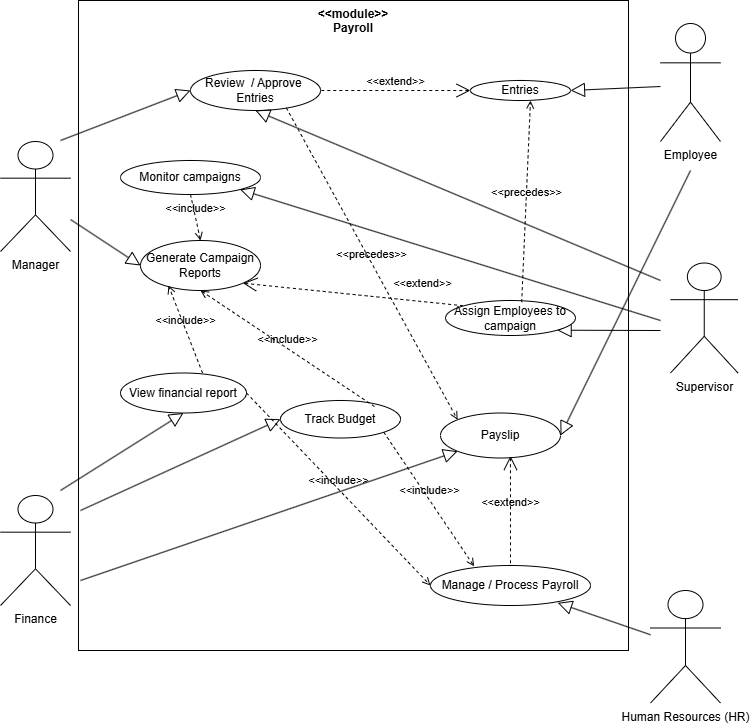

The diagram above was exported from draw.io. Its source (the exported page's mxGraphModel, read from the mxfile embedded in the PNG):
<mxGraphModel dx="1420" dy="786" grid="1" gridSize="10" guides="1" tooltips="1" connect="1" arrows="1" fold="1" page="1" pageScale="1" pageWidth="827" pageHeight="1169" math="0" shadow="0">
  <root>
    <mxCell id="0" />
    <mxCell id="1" parent="0" />
    <mxCell id="HaT2ncolv7MbNzk2p1KF-34" value="&amp;nbsp; &amp;nbsp; &amp;lt;&amp;lt;module&amp;gt;&amp;gt;&amp;nbsp; &amp;nbsp;&amp;nbsp;&lt;div&gt;&lt;span style=&quot;background-color: transparent; color: light-dark(rgb(0, 0, 0), rgb(255, 255, 255));&quot;&gt;Payroll&lt;/span&gt;&lt;/div&gt;" style="shape=rect;html=1;verticalAlign=top;fontStyle=1;whiteSpace=wrap;align=center;" vertex="1" parent="1">
      <mxGeometry x="138" y="90" width="550" height="650" as="geometry" />
    </mxCell>
    <mxCell id="HaT2ncolv7MbNzk2p1KF-35" value="Manager" style="shape=umlActor;html=1;verticalLabelPosition=bottom;verticalAlign=top;align=center;" vertex="1" parent="1">
      <mxGeometry x="60" y="231" width="70" height="110" as="geometry" />
    </mxCell>
    <mxCell id="HaT2ncolv7MbNzk2p1KF-36" value="Employee" style="shape=umlActor;html=1;verticalLabelPosition=bottom;verticalAlign=top;align=center;" vertex="1" parent="1">
      <mxGeometry x="720" y="113" width="60" height="118" as="geometry" />
    </mxCell>
    <mxCell id="HaT2ncolv7MbNzk2p1KF-37" value="Human Resources (HR)" style="shape=umlActor;html=1;verticalLabelPosition=bottom;verticalAlign=top;align=center;" vertex="1" parent="1">
      <mxGeometry x="710" y="680" width="70" height="112.5" as="geometry" />
    </mxCell>
    <mxCell id="HaT2ncolv7MbNzk2p1KF-39" value="Entries" style="ellipse;whiteSpace=wrap;html=1;" vertex="1" parent="1">
      <mxGeometry x="530" y="170" width="100" height="20" as="geometry" />
    </mxCell>
    <mxCell id="HaT2ncolv7MbNzk2p1KF-43" value="Review&amp;nbsp; / Approve&amp;nbsp;&lt;div&gt;Entries&lt;/div&gt;" style="ellipse;whiteSpace=wrap;html=1;" vertex="1" parent="1">
      <mxGeometry x="250" y="160" width="130" height="40" as="geometry" />
    </mxCell>
    <mxCell id="HaT2ncolv7MbNzk2p1KF-45" value="&amp;lt;&amp;lt;extend&amp;gt;&amp;gt;" style="edgeStyle=none;html=1;startArrow=open;endArrow=none;startSize=12;verticalAlign=bottom;dashed=1;labelBackgroundColor=none;rounded=0;entryX=1;entryY=0.5;entryDx=0;entryDy=0;exitX=0;exitY=0.5;exitDx=0;exitDy=0;" edge="1" parent="1" source="HaT2ncolv7MbNzk2p1KF-39" target="HaT2ncolv7MbNzk2p1KF-43">
      <mxGeometry width="160" relative="1" as="geometry">
        <mxPoint x="170" y="360" as="sourcePoint" />
        <mxPoint x="330" y="360" as="targetPoint" />
      </mxGeometry>
    </mxCell>
    <mxCell id="HaT2ncolv7MbNzk2p1KF-48" value="Manage / Process Payroll" style="ellipse;whiteSpace=wrap;html=1;" vertex="1" parent="1">
      <mxGeometry x="490" y="655" width="160" height="40" as="geometry" />
    </mxCell>
    <mxCell id="HaT2ncolv7MbNzk2p1KF-50" value="Supervisor" style="shape=umlActor;html=1;verticalLabelPosition=bottom;verticalAlign=top;align=center;" vertex="1" parent="1">
      <mxGeometry x="730" y="352.5" width="67.5" height="110" as="geometry" />
    </mxCell>
    <mxCell id="HaT2ncolv7MbNzk2p1KF-54" value="Generate Campaign Reports" style="ellipse;whiteSpace=wrap;html=1;" vertex="1" parent="1">
      <mxGeometry x="200" y="330" width="120" height="50" as="geometry" />
    </mxCell>
    <mxCell id="HaT2ncolv7MbNzk2p1KF-65" value="&amp;lt;&amp;lt;extend&amp;gt;&amp;gt;" style="edgeStyle=none;html=1;startArrow=open;endArrow=none;startSize=12;verticalAlign=bottom;dashed=1;labelBackgroundColor=none;rounded=0;entryX=0;entryY=0;entryDx=0;entryDy=0;exitX=1;exitY=1;exitDx=0;exitDy=0;" edge="1" parent="1" source="HaT2ncolv7MbNzk2p1KF-54" target="HaT2ncolv7MbNzk2p1KF-51">
      <mxGeometry x="0.6212" y="9" width="160" relative="1" as="geometry">
        <mxPoint x="380" y="298" as="sourcePoint" />
        <mxPoint x="540" y="298" as="targetPoint" />
        <mxPoint as="offset" />
      </mxGeometry>
    </mxCell>
    <mxCell id="HaT2ncolv7MbNzk2p1KF-67" value="Payslip" style="ellipse;whiteSpace=wrap;html=1;" vertex="1" parent="1">
      <mxGeometry x="500" y="502.5" width="120" height="45" as="geometry" />
    </mxCell>
    <mxCell id="HaT2ncolv7MbNzk2p1KF-69" value="Finance&lt;div&gt;&lt;br&gt;&lt;/div&gt;" style="shape=umlActor;html=1;verticalLabelPosition=bottom;verticalAlign=top;align=center;" vertex="1" parent="1">
      <mxGeometry x="60" y="585" width="70" height="110" as="geometry" />
    </mxCell>
    <mxCell id="HaT2ncolv7MbNzk2p1KF-70" value="Track Budget" style="ellipse;whiteSpace=wrap;html=1;" vertex="1" parent="1">
      <mxGeometry x="340" y="490" width="120" height="37.5" as="geometry" />
    </mxCell>
    <mxCell id="HaT2ncolv7MbNzk2p1KF-71" value="View financial report" style="ellipse;whiteSpace=wrap;html=1;" vertex="1" parent="1">
      <mxGeometry x="180" y="462.5" width="126" height="40" as="geometry" />
    </mxCell>
    <mxCell id="HaT2ncolv7MbNzk2p1KF-75" value="&amp;lt;&amp;lt;include&amp;gt;&amp;gt;" style="edgeStyle=none;html=1;endArrow=open;verticalAlign=bottom;dashed=1;labelBackgroundColor=none;rounded=0;exitX=1;exitY=1;exitDx=0;exitDy=0;entryX=0.273;entryY=0.022;entryDx=0;entryDy=0;entryPerimeter=0;" edge="1" parent="1" source="HaT2ncolv7MbNzk2p1KF-70" target="HaT2ncolv7MbNzk2p1KF-48">
      <mxGeometry width="160" relative="1" as="geometry">
        <mxPoint x="210" y="680" as="sourcePoint" />
        <mxPoint x="370" y="680" as="targetPoint" />
      </mxGeometry>
    </mxCell>
    <mxCell id="HaT2ncolv7MbNzk2p1KF-76" value="&amp;lt;&amp;lt;include&amp;gt;&amp;gt;" style="edgeStyle=none;html=1;endArrow=open;verticalAlign=bottom;dashed=1;labelBackgroundColor=none;rounded=0;exitX=0.651;exitY=0;exitDx=0;exitDy=0;exitPerimeter=0;entryX=0.233;entryY=0.9;entryDx=0;entryDy=0;entryPerimeter=0;" edge="1" parent="1" source="HaT2ncolv7MbNzk2p1KF-71" target="HaT2ncolv7MbNzk2p1KF-54">
      <mxGeometry width="160" relative="1" as="geometry">
        <mxPoint x="130" y="440" as="sourcePoint" />
        <mxPoint x="290" y="440" as="targetPoint" />
      </mxGeometry>
    </mxCell>
    <mxCell id="HaT2ncolv7MbNzk2p1KF-77" value="&amp;lt;&amp;lt;include&amp;gt;&amp;gt;" style="edgeStyle=none;html=1;endArrow=open;verticalAlign=bottom;dashed=1;labelBackgroundColor=none;rounded=0;exitX=0.783;exitY=0.16;exitDx=0;exitDy=0;exitPerimeter=0;entryX=0.5;entryY=1;entryDx=0;entryDy=0;" edge="1" parent="1" source="HaT2ncolv7MbNzk2p1KF-70" target="HaT2ncolv7MbNzk2p1KF-54">
      <mxGeometry width="160" relative="1" as="geometry">
        <mxPoint x="130" y="440" as="sourcePoint" />
        <mxPoint x="290" y="440" as="targetPoint" />
      </mxGeometry>
    </mxCell>
    <mxCell id="HaT2ncolv7MbNzk2p1KF-79" value="&amp;lt;&amp;lt;include&amp;gt;&amp;gt;" style="edgeStyle=none;html=1;endArrow=open;verticalAlign=bottom;dashed=1;labelBackgroundColor=none;rounded=0;exitX=1;exitY=0.5;exitDx=0;exitDy=0;entryX=0;entryY=0.5;entryDx=0;entryDy=0;" edge="1" parent="1" source="HaT2ncolv7MbNzk2p1KF-71" target="HaT2ncolv7MbNzk2p1KF-48">
      <mxGeometry width="160" relative="1" as="geometry">
        <mxPoint x="130" y="440" as="sourcePoint" />
        <mxPoint x="290" y="440" as="targetPoint" />
      </mxGeometry>
    </mxCell>
    <mxCell id="HaT2ncolv7MbNzk2p1KF-81" value="&amp;lt;&amp;lt;extend&amp;gt;&amp;gt;" style="edgeStyle=none;html=1;startArrow=open;endArrow=none;startSize=12;verticalAlign=bottom;dashed=1;labelBackgroundColor=none;rounded=0;exitX=0.583;exitY=0.956;exitDx=0;exitDy=0;exitPerimeter=0;entryX=0.5;entryY=0;entryDx=0;entryDy=0;" edge="1" parent="1" source="HaT2ncolv7MbNzk2p1KF-67" target="HaT2ncolv7MbNzk2p1KF-48">
      <mxGeometry width="160" relative="1" as="geometry">
        <mxPoint x="130" y="540" as="sourcePoint" />
        <mxPoint x="290" y="540" as="targetPoint" />
      </mxGeometry>
    </mxCell>
    <mxCell id="HaT2ncolv7MbNzk2p1KF-82" value="" style="edgeStyle=none;html=1;endArrow=block;endFill=0;endSize=12;verticalAlign=bottom;rounded=0;entryX=0.5;entryY=1;entryDx=0;entryDy=0;" edge="1" parent="1" target="HaT2ncolv7MbNzk2p1KF-43">
      <mxGeometry width="160" relative="1" as="geometry">
        <mxPoint x="720" y="370" as="sourcePoint" />
        <mxPoint x="370.4276007919662" y="210.00416751751672" as="targetPoint" />
      </mxGeometry>
    </mxCell>
    <mxCell id="HaT2ncolv7MbNzk2p1KF-83" value="" style="edgeStyle=none;html=1;endArrow=block;endFill=0;endSize=12;verticalAlign=bottom;rounded=0;entryX=0;entryY=0.5;entryDx=0;entryDy=0;" edge="1" parent="1" target="HaT2ncolv7MbNzk2p1KF-43">
      <mxGeometry width="160" relative="1" as="geometry">
        <mxPoint x="120" y="230" as="sourcePoint" />
        <mxPoint x="210" y="188" as="targetPoint" />
      </mxGeometry>
    </mxCell>
    <mxCell id="HaT2ncolv7MbNzk2p1KF-85" value="" style="edgeStyle=none;html=1;endArrow=block;endFill=0;endSize=12;verticalAlign=bottom;rounded=0;entryX=1;entryY=0.5;entryDx=0;entryDy=0;" edge="1" parent="1" target="HaT2ncolv7MbNzk2p1KF-39">
      <mxGeometry width="160" relative="1" as="geometry">
        <mxPoint x="720" y="176" as="sourcePoint" />
        <mxPoint x="570" y="176.02" as="targetPoint" />
      </mxGeometry>
    </mxCell>
    <mxCell id="HaT2ncolv7MbNzk2p1KF-87" value="" style="edgeStyle=none;html=1;endArrow=block;endFill=0;endSize=12;verticalAlign=bottom;rounded=0;entryX=0;entryY=1;entryDx=0;entryDy=0;" edge="1" parent="1" target="HaT2ncolv7MbNzk2p1KF-67">
      <mxGeometry width="160" relative="1" as="geometry">
        <mxPoint x="140" y="670" as="sourcePoint" />
        <mxPoint x="475" y="585" as="targetPoint" />
      </mxGeometry>
    </mxCell>
    <mxCell id="HaT2ncolv7MbNzk2p1KF-88" value="" style="edgeStyle=none;html=1;endArrow=block;endFill=0;endSize=12;verticalAlign=bottom;rounded=0;entryX=0.5;entryY=1;entryDx=0;entryDy=0;" edge="1" parent="1" target="HaT2ncolv7MbNzk2p1KF-71">
      <mxGeometry width="160" relative="1" as="geometry">
        <mxPoint x="120" y="580" as="sourcePoint" />
        <mxPoint x="190" y="530" as="targetPoint" />
      </mxGeometry>
    </mxCell>
    <mxCell id="HaT2ncolv7MbNzk2p1KF-89" value="" style="edgeStyle=none;html=1;endArrow=block;endFill=0;endSize=12;verticalAlign=bottom;rounded=0;entryX=0;entryY=0.5;entryDx=0;entryDy=0;" edge="1" parent="1" target="HaT2ncolv7MbNzk2p1KF-70">
      <mxGeometry width="160" relative="1" as="geometry">
        <mxPoint x="140" y="600" as="sourcePoint" />
        <mxPoint x="199.99999999999997" y="667.5" as="targetPoint" />
      </mxGeometry>
    </mxCell>
    <mxCell id="HaT2ncolv7MbNzk2p1KF-90" value="" style="edgeStyle=none;html=1;endArrow=block;endFill=0;endSize=12;verticalAlign=bottom;rounded=0;entryX=0.795;entryY=0.934;entryDx=0;entryDy=0;entryPerimeter=0;" edge="1" parent="1" source="HaT2ncolv7MbNzk2p1KF-37" target="HaT2ncolv7MbNzk2p1KF-48">
      <mxGeometry width="160" relative="1" as="geometry">
        <mxPoint x="608.02" y="768.4749999999999" as="sourcePoint" />
        <mxPoint x="544" y="720" as="targetPoint" />
      </mxGeometry>
    </mxCell>
    <mxCell id="HaT2ncolv7MbNzk2p1KF-93" value="" style="edgeStyle=none;html=1;endArrow=block;endFill=0;endSize=12;verticalAlign=bottom;rounded=0;entryX=1;entryY=1;entryDx=0;entryDy=0;" edge="1" parent="1" source="HaT2ncolv7MbNzk2p1KF-51">
      <mxGeometry width="160" relative="1" as="geometry">
        <mxPoint x="720" y="420" as="sourcePoint" />
        <mxPoint x="540.0020325403088" y="409.52269919207856" as="targetPoint" />
      </mxGeometry>
    </mxCell>
    <mxCell id="HaT2ncolv7MbNzk2p1KF-94" value="" style="edgeStyle=none;html=1;endArrow=block;endFill=0;endSize=12;verticalAlign=bottom;rounded=0;entryX=1;entryY=0.5;entryDx=0;entryDy=0;" edge="1" parent="1" target="HaT2ncolv7MbNzk2p1KF-67">
      <mxGeometry width="160" relative="1" as="geometry">
        <mxPoint x="750" y="260" as="sourcePoint" />
        <mxPoint x="290" y="450" as="targetPoint" />
        <Array as="points" />
      </mxGeometry>
    </mxCell>
    <mxCell id="HaT2ncolv7MbNzk2p1KF-98" value="Monitor campaigns" style="ellipse;whiteSpace=wrap;html=1;" vertex="1" parent="1">
      <mxGeometry x="180" y="250" width="140" height="34" as="geometry" />
    </mxCell>
    <mxCell id="HaT2ncolv7MbNzk2p1KF-99" value="" style="edgeStyle=none;html=1;endArrow=block;endFill=0;endSize=12;verticalAlign=bottom;rounded=0;entryX=0;entryY=0.5;entryDx=0;entryDy=0;" edge="1" parent="1" source="HaT2ncolv7MbNzk2p1KF-35" target="HaT2ncolv7MbNzk2p1KF-54">
      <mxGeometry width="160" relative="1" as="geometry">
        <mxPoint x="140" y="293.9954545454545" as="sourcePoint" />
        <mxPoint x="260" y="269.45" as="targetPoint" />
      </mxGeometry>
    </mxCell>
    <mxCell id="HaT2ncolv7MbNzk2p1KF-100" value="&amp;lt;&amp;lt;include&amp;gt;&amp;gt;" style="edgeStyle=none;html=1;endArrow=open;verticalAlign=bottom;dashed=1;labelBackgroundColor=none;rounded=0;exitX=0.5;exitY=1;exitDx=0;exitDy=0;entryX=0.5;entryY=0;entryDx=0;entryDy=0;" edge="1" parent="1" source="HaT2ncolv7MbNzk2p1KF-98" target="HaT2ncolv7MbNzk2p1KF-54">
      <mxGeometry width="160" relative="1" as="geometry">
        <mxPoint x="10" y="510" as="sourcePoint" />
        <mxPoint x="290" y="320" as="targetPoint" />
      </mxGeometry>
    </mxCell>
    <mxCell id="HaT2ncolv7MbNzk2p1KF-101" value="" style="edgeStyle=none;html=1;endArrow=block;endFill=0;endSize=12;verticalAlign=bottom;rounded=0;entryX=1;entryY=1;entryDx=0;entryDy=0;" edge="1" parent="1" target="HaT2ncolv7MbNzk2p1KF-98">
      <mxGeometry width="160" relative="1" as="geometry">
        <mxPoint x="720" y="410" as="sourcePoint" />
        <mxPoint x="370.03820784310733" y="284.88059169158487" as="targetPoint" />
      </mxGeometry>
    </mxCell>
    <mxCell id="HaT2ncolv7MbNzk2p1KF-105" value="" style="edgeStyle=none;html=1;endArrow=block;endFill=0;endSize=12;verticalAlign=bottom;rounded=0;entryX=1;entryY=1;entryDx=0;entryDy=0;" edge="1" parent="1" target="HaT2ncolv7MbNzk2p1KF-51">
      <mxGeometry width="160" relative="1" as="geometry">
        <mxPoint x="720" y="420" as="sourcePoint" />
        <mxPoint x="540.0020325403088" y="409.52269919207856" as="targetPoint" />
      </mxGeometry>
    </mxCell>
    <mxCell id="HaT2ncolv7MbNzk2p1KF-51" value="Assign Employees to campaign" style="ellipse;whiteSpace=wrap;html=1;" vertex="1" parent="1">
      <mxGeometry x="505" y="390" width="130" height="35" as="geometry" />
    </mxCell>
    <mxCell id="HaT2ncolv7MbNzk2p1KF-106" style="edgeStyle=orthogonalEdgeStyle;rounded=0;orthogonalLoop=1;jettySize=auto;html=1;exitX=0.5;exitY=1;exitDx=0;exitDy=0;" edge="1" parent="1" source="HaT2ncolv7MbNzk2p1KF-34" target="HaT2ncolv7MbNzk2p1KF-34">
      <mxGeometry relative="1" as="geometry" />
    </mxCell>
    <mxCell id="HaT2ncolv7MbNzk2p1KF-110" value="&amp;lt;&amp;lt;precedes&amp;gt;&amp;gt;" style="edgeStyle=none;html=1;endArrow=open;verticalAlign=bottom;dashed=1;labelBackgroundColor=none;rounded=0;exitX=0.737;exitY=0.933;exitDx=0;exitDy=0;exitPerimeter=0;entryX=0;entryY=0;entryDx=0;entryDy=0;" edge="1" parent="1" source="HaT2ncolv7MbNzk2p1KF-43" target="HaT2ncolv7MbNzk2p1KF-67">
      <mxGeometry width="160" relative="1" as="geometry">
        <mxPoint x="350" y="330" as="sourcePoint" />
        <mxPoint x="510" y="330" as="targetPoint" />
      </mxGeometry>
    </mxCell>
    <mxCell id="HaT2ncolv7MbNzk2p1KF-111" value="&amp;lt;&amp;lt;precedes&amp;gt;&amp;gt;" style="edgeStyle=none;html=1;endArrow=open;verticalAlign=bottom;dashed=1;labelBackgroundColor=none;rounded=0;exitX=0.586;exitY=0.048;exitDx=0;exitDy=0;exitPerimeter=0;entryX=0.6;entryY=1;entryDx=0;entryDy=0;entryPerimeter=0;" edge="1" parent="1" source="HaT2ncolv7MbNzk2p1KF-51" target="HaT2ncolv7MbNzk2p1KF-39">
      <mxGeometry width="160" relative="1" as="geometry">
        <mxPoint x="548" y="150" as="sourcePoint" />
        <mxPoint x="720" y="462" as="targetPoint" />
      </mxGeometry>
    </mxCell>
  </root>
</mxGraphModel>